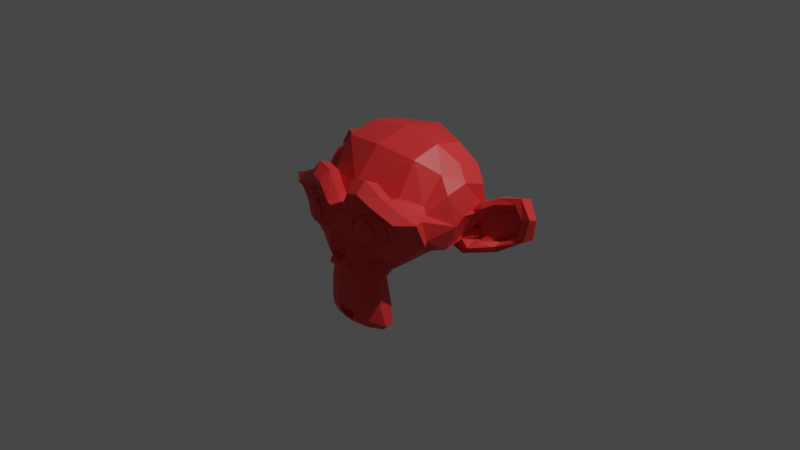 # Source: monkey.blend  (saved by Blender 3.2.14; exported with 4.5.12 LTS)
import bpy
from mathutils import Matrix  # noqa: F401  (used for matrix-valued properties, if any)

bpy.ops.wm.read_factory_settings(use_empty=True)
scene = bpy.context.scene
scene.name = 'Scene'

# ---- collections
col_collection = bpy.data.collections.new('Collection'); scene.collection.children.link(col_collection)

# ---- materials (node trees are filled in below, after node groups)
mat_material_001 = bpy.data.materials.new('Material.001')
mat_material_001.use_transparent_shadow = False

# ---- material node trees
mat_material_001.use_nodes = True; mat_material_001.node_tree.nodes.clear()
_N = mat_material_001.node_tree.nodes; _L = mat_material_001.node_tree.links
n0 = _N.new('ShaderNodeBsdfPrincipled'); n0.name = 'Principled BSDF'; n0.location = (10, 300)
n0.distribution = 'GGX'
n0.subsurface_method = 'RANDOM_WALK_SKIN'
n0.inputs[0].default_value = (0.8, 0.03482, 0.03482, 1.0)
n0.inputs[3].default_value = 1.45
n0.inputs[27].default_value = (0.0, 0.0, 0.0, 1.0)
n0.inputs[28].default_value = 1.0
n1 = _N.new('ShaderNodeOutputMaterial'); n1.name = 'Material Output'; n1.location = (300, 300)
_L.new(n0.outputs[0], n1.inputs[0])
n1.is_active_output = True

# ---- world
world_world = bpy.data.worlds.new('World'); scene.world = world_world
world_world.use_nodes = True; world_world.node_tree.nodes.clear()
_N = world_world.node_tree.nodes; _L = world_world.node_tree.links
n0 = _N.new('ShaderNodeOutputWorld'); n0.name = 'World Output'; n0.location = (300, 300)
n1 = _N.new('ShaderNodeBackground'); n1.name = 'Background'; n1.location = (10, 300)
n1.inputs[0].default_value = (0.05088, 0.05088, 0.05088, 1.0)
_L.new(n1.outputs[0], n0.inputs[0])
n0.is_active_output = True
world_world.color = (0.05088, 0.05088, 0.05088)
world_world.use_sun_shadow = False
world_world.sun_shadow_jitter_overblur = 0.0

# ---- cameras
cam_camera = bpy.data.cameras.new('Camera')
cam_camera.clip_end = 100.0
cam_camera.ortho_scale = 7.314

# ---- lights
light_light = bpy.data.lights.new('Light', 'POINT')
light_light.transmission_factor = 0.0
light_light.energy = 1000.0
light_light.shadow_soft_size = 0.1
light_light.shadow_maximum_resolution = 0.006
light_light.use_absolute_resolution = True

# ---- meshes
me_suzanne = bpy.data.meshes.new('Suzanne')
me_suzanne.from_pydata([(0.4375, -0.7656, 0.1641), (-0.4375, -0.7656, 0.1641), (0.5, -0.6875, 0.09375), (-0.5, -0.6875, 0.09375), (0.5469, -0.5781, 0.05469), (-0.5469, -0.5781, 0.05469), (0.3516, -0.6172, -0.02344), (-0.3516, -0.6172, -0.02344), (0.3516, -0.7188, 0.03125), (-0.3516, -0.7188, 0.03125), (0.3516, -0.7812, 0.1328), (-0.3516, -0.7812, 0.1328), (0.2734, -0.7969, 0.1641), (-0.2734, -0.7969, 0.1641), (0.2031, -0.7422, 0.09375), (-0.2031, -0.7422, 0.09375), (0.1562, -0.6484, 0.05469), (-0.1562, -0.6484, 0.05469), (0.07812, -0.6562, 0.2422), (-0.07812, -0.6562, 0.2422), (0.1406, -0.7422, 0.2422), (-0.1406, -0.7422, 0.2422), (0.2422, -0.7969, 0.2422), (-0.2422, -0.7969, 0.2422), (0.2734, -0.7969, 0.3281), (-0.2734, -0.7969, 0.3281), (0.2031, -0.7422, 0.3906), (-0.2031, -0.7422, 0.3906), (0.1562, -0.6484, 0.4375), (-0.1562, -0.6484, 0.4375), (0.3516, -0.6172, 0.5156), (-0.3516, -0.6172, 0.5156), (0.3516, -0.7188, 0.4531), (-0.3516, -0.7188, 0.4531), (0.3516, -0.7812, 0.3594), (-0.3516, -0.7812, 0.3594), (0.4375, -0.7656, 0.3281), (-0.4375, -0.7656, 0.3281), (0.5, -0.6875, 0.3906), (-0.5, -0.6875, 0.3906), (0.5469, -0.5781, 0.4375), (-0.5469, -0.5781, 0.4375), (0.625, -0.5625, 0.2422), (-0.625, -0.5625, 0.2422), (0.5625, -0.6719, 0.2422), (-0.5625, -0.6719, 0.2422), (0.4688, -0.7578, 0.2422), (-0.4688, -0.7578, 0.2422), (0.4766, -0.7734, 0.2422), (-0.4766, -0.7734, 0.2422), (0.4453, -0.7812, 0.3359), (-0.4453, -0.7812, 0.3359), (0.3516, -0.8047, 0.375), (-0.3516, -0.8047, 0.375), (0.2656, -0.8203, 0.3359), (-0.2656, -0.8203, 0.3359), (0.2266, -0.8203, 0.2422), (-0.2266, -0.8203, 0.2422), (0.2656, -0.8203, 0.1562), (-0.2656, -0.8203, 0.1562), (0.3516, -0.8281, 0.2422), (-0.3516, -0.8281, 0.2422), (0.3516, -0.8047, 0.1172), (-0.3516, -0.8047, 0.1172), (0.4453, -0.7812, 0.1562), (-0.4453, -0.7812, 0.1562), (0.0, -0.7422, 0.4297), (0.0, -0.8203, 0.3516), (0.0, -0.7344, -0.6797), (0.0, -0.7812, -0.3203), (0.0, -0.7969, -0.1875), (0.0, -0.7188, -0.7734), (0.0, -0.6016, 0.4062), (0.0, -0.5703, 0.5703), (0.0, 0.5469, 0.8984), (0.0, 0.8516, 0.5625), (0.0, 0.8281, 0.07031), (0.0, 0.3516, -0.3828), (0.2031, -0.5625, -0.1875), (-0.2031, -0.5625, -0.1875), (0.3125, -0.5703, -0.4375), (-0.3125, -0.5703, -0.4375), (0.3516, -0.5703, -0.6953), (-0.3516, -0.5703, -0.6953), (0.3672, -0.5312, -0.8906), (-0.3672, -0.5312, -0.8906), (0.3281, -0.5234, -0.9453), (-0.3281, -0.5234, -0.9453), (0.1797, -0.5547, -0.9688), (-0.1797, -0.5547, -0.9688), (0.0, -0.5781, -0.9844), (0.4375, -0.5312, -0.1406), (-0.4375, -0.5312, -0.1406), (0.6328, -0.5391, -0.03906), (-0.6328, -0.5391, -0.03906), (0.8281, -0.4453, 0.1484), (-0.8281, -0.4453, 0.1484), (0.8594, -0.5938, 0.4297), (-0.8594, -0.5938, 0.4297), (0.7109, -0.625, 0.4844), (-0.7109, -0.625, 0.4844), (0.4922, -0.6875, 0.6016), (-0.4922, -0.6875, 0.6016), (0.3203, -0.7344, 0.7578), (-0.3203, -0.7344, 0.7578), (0.1562, -0.7578, 0.7188), (-0.1562, -0.7578, 0.7188), (0.0625, -0.75, 0.4922), (-0.0625, -0.75, 0.4922), (0.1641, -0.7734, 0.4141), (-0.1641, -0.7734, 0.4141), (0.125, -0.7656, 0.3047), (-0.125, -0.7656, 0.3047), (0.2031, -0.7422, 0.09375), (-0.2031, -0.7422, 0.09375), (0.375, -0.7031, 0.01562), (-0.375, -0.7031, 0.01562), (0.4922, -0.6719, 0.0625), (-0.4922, -0.6719, 0.0625), (0.625, -0.6484, 0.1875), (-0.625, -0.6484, 0.1875), (0.6406, -0.6484, 0.2969), (-0.6406, -0.6484, 0.2969), (0.6016, -0.6641, 0.375), (-0.6016, -0.6641, 0.375), (0.4297, -0.7188, 0.4375), (-0.4297, -0.7188, 0.4375), (0.25, -0.7578, 0.4688), (-0.25, -0.7578, 0.4688), (0.0, -0.7344, -0.7656), (0.1094, -0.7344, -0.7188), (-0.1094, -0.7344, -0.7188), (0.1172, -0.7109, -0.8359), (-0.1172, -0.7109, -0.8359), (0.0625, -0.6953, -0.8828), (-0.0625, -0.6953, -0.8828), (0.0, -0.6875, -0.8906), (0.0, -0.75, -0.1953), (0.0, -0.7422, -0.1406), (0.1016, -0.7422, -0.1484), (-0.1016, -0.7422, -0.1484), (0.125, -0.75, -0.2266), (-0.125, -0.75, -0.2266), (0.08594, -0.7422, -0.2891), (-0.08594, -0.7422, -0.2891), (0.3984, -0.6719, -0.04688), (-0.3984, -0.6719, -0.04688), (0.6172, -0.625, 0.05469), (-0.6172, -0.625, 0.05469), (0.7266, -0.6016, 0.2031), (-0.7266, -0.6016, 0.2031), (0.7422, -0.6562, 0.375), (-0.7422, -0.6562, 0.375), (0.6875, -0.7266, 0.4141), (-0.6875, -0.7266, 0.4141), (0.4375, -0.7969, 0.5469), (-0.4375, -0.7969, 0.5469), (0.3125, -0.8359, 0.6406), (-0.3125, -0.8359, 0.6406), (0.2031, -0.8516, 0.6172), (-0.2031, -0.8516, 0.6172), (0.1016, -0.8438, 0.4297), (-0.1016, -0.8438, 0.4297), (0.125, -0.8125, -0.1016), (-0.125, -0.8125, -0.1016), (0.2109, -0.7109, -0.4453), (-0.2109, -0.7109, -0.4453), (0.25, -0.6875, -0.7031), (-0.25, -0.6875, -0.7031), (0.2656, -0.6641, -0.8203), (-0.2656, -0.6641, -0.8203), (0.2344, -0.6328, -0.9141), (-0.2344, -0.6328, -0.9141), (0.1641, -0.6328, -0.9297), (-0.1641, -0.6328, -0.9297), (0.0, -0.6406, -0.9453), (0.0, -0.7266, 0.04688), (0.0, -0.7656, 0.2109), (0.3281, -0.7422, 0.4766), (-0.3281, -0.7422, 0.4766), (0.1641, -0.75, 0.1406), (-0.1641, -0.75, 0.1406), (0.1328, -0.7578, 0.2109), (-0.1328, -0.7578, 0.2109), (0.1172, -0.7344, -0.6875), (-0.1172, -0.7344, -0.6875), (0.07812, -0.75, -0.4453), (-0.07812, -0.75, -0.4453), (0.0, -0.75, -0.4453), (0.0, -0.7422, -0.3281), (0.09375, -0.7812, -0.2734), (-0.09375, -0.7812, -0.2734), (0.1328, -0.7969, -0.2266), (-0.1328, -0.7969, -0.2266), (0.1094, -0.7812, -0.1328), (-0.1094, -0.7812, -0.1328), (0.03906, -0.7812, -0.125), (-0.03906, -0.7812, -0.125), (0.0, -0.8281, -0.2031), (0.04688, -0.8125, -0.1484), (-0.04688, -0.8125, -0.1484), (0.09375, -0.8125, -0.1562), (-0.09375, -0.8125, -0.1562), (0.1094, -0.8281, -0.2266), (-0.1094, -0.8281, -0.2266), (0.07812, -0.8047, -0.25), (-0.07812, -0.8047, -0.25), (0.0, -0.8047, -0.2891), (0.2578, -0.5547, -0.3125), (-0.2578, -0.5547, -0.3125), (0.1641, -0.7109, -0.2422), (-0.1641, -0.7109, -0.2422), (0.1797, -0.7109, -0.3125), (-0.1797, -0.7109, -0.3125), (0.2344, -0.5547, -0.25), (-0.2344, -0.5547, -0.25), (0.0, -0.6875, -0.875), (0.04688, -0.6875, -0.8672), (-0.04688, -0.6875, -0.8672), (0.09375, -0.7109, -0.8203), (-0.09375, -0.7109, -0.8203), (0.09375, -0.7266, -0.7422), (-0.09375, -0.7266, -0.7422), (0.0, -0.6562, -0.7812), (0.09375, -0.6641, -0.75), (-0.09375, -0.6641, -0.75), (0.09375, -0.6406, -0.8125), (-0.09375, -0.6406, -0.8125), (0.04688, -0.6328, -0.8516), (-0.04688, -0.6328, -0.8516), (0.0, -0.6328, -0.8594), (0.1719, -0.7812, 0.2188), (-0.1719, -0.7812, 0.2188), (0.1875, -0.7734, 0.1562), (-0.1875, -0.7734, 0.1562), (0.3359, -0.7578, 0.4297), (-0.3359, -0.7578, 0.4297), (0.2734, -0.7734, 0.4219), (-0.2734, -0.7734, 0.4219), (0.4219, -0.7734, 0.3984), (-0.4219, -0.7734, 0.3984), (0.5625, -0.6953, 0.3516), (-0.5625, -0.6953, 0.3516), (0.5859, -0.6875, 0.2891), (-0.5859, -0.6875, 0.2891), (0.5781, -0.6797, 0.1953), (-0.5781, -0.6797, 0.1953), (0.4766, -0.7188, 0.1016), (-0.4766, -0.7188, 0.1016), (0.375, -0.7422, 0.0625), (-0.375, -0.7422, 0.0625), (0.2266, -0.7812, 0.1094), (-0.2266, -0.7812, 0.1094), (0.1797, -0.7812, 0.2969), (-0.1797, -0.7812, 0.2969), (0.2109, -0.7812, 0.375), (-0.2109, -0.7812, 0.375), (0.2344, -0.7578, 0.3594), (-0.2344, -0.7578, 0.3594), (0.1953, -0.7578, 0.2969), (-0.1953, -0.7578, 0.2969), (0.2422, -0.7578, 0.125), (-0.2422, -0.7578, 0.125), (0.375, -0.7266, 0.08594), (-0.375, -0.7266, 0.08594), (0.4609, -0.7031, 0.1172), (-0.4609, -0.7031, 0.1172), (0.5469, -0.6719, 0.2109), (-0.5469, -0.6719, 0.2109), (0.5547, -0.6719, 0.2812), (-0.5547, -0.6719, 0.2812), (0.5312, -0.6797, 0.3359), (-0.5312, -0.6797, 0.3359), (0.4141, -0.75, 0.3906), (-0.4141, -0.75, 0.3906), (0.2812, -0.7656, 0.3984), (-0.2812, -0.7656, 0.3984), (0.3359, -0.75, 0.4062), (-0.3359, -0.75, 0.4062), (0.2031, -0.75, 0.1719), (-0.2031, -0.75, 0.1719), (0.1953, -0.75, 0.2266), (-0.1953, -0.75, 0.2266), (0.1094, -0.6094, 0.4609), (-0.1094, -0.6094, 0.4609), (0.1953, -0.6172, 0.6641), (-0.1953, -0.6172, 0.6641), (0.3359, -0.5938, 0.6875), (-0.3359, -0.5938, 0.6875), (0.4844, -0.5547, 0.5547), (-0.4844, -0.5547, 0.5547), (0.6797, -0.4922, 0.4531), (-0.6797, -0.4922, 0.4531), (0.7969, -0.4609, 0.4062), (-0.7969, -0.4609, 0.4062), (0.7734, -0.375, 0.1641), (-0.7734, -0.375, 0.1641), (0.6016, -0.4141, 0.0), (-0.6016, -0.4141, 0.0), (0.4375, -0.4688, -0.09375), (-0.4375, -0.4688, -0.09375), (0.0, -0.2891, 0.8984), (0.0, 0.07812, 0.9844), (0.0, 0.6719, -0.1953), (0.0, -0.1875, -0.4609), (0.0, -0.4609, -0.9766), (0.0, -0.3438, -0.8047), (0.0, -0.3203, -0.5703), (0.0, -0.2812, -0.4844), (0.8516, -0.05469, 0.2344), (-0.8516, -0.05469, 0.2344), (0.8594, 0.04688, 0.3203), (-0.8594, 0.04688, 0.3203), (0.7734, 0.4375, 0.2656), (-0.7734, 0.4375, 0.2656), (0.4609, 0.7031, 0.4375), (-0.4609, 0.7031, 0.4375), (0.7344, -0.07031, -0.04688), (-0.7344, -0.07031, -0.04688), (0.5938, 0.1641, -0.125), (-0.5938, 0.1641, -0.125), (0.6406, 0.4297, -0.007812), (-0.6406, 0.4297, -0.007812), (0.3359, 0.6641, 0.05469), (-0.3359, 0.6641, 0.05469), (0.2344, -0.4062, -0.3516), (-0.2344, -0.4062, -0.3516), (0.1797, -0.2578, -0.4141), (-0.1797, -0.2578, -0.4141), (0.2891, -0.3828, -0.7109), (-0.2891, -0.3828, -0.7109), (0.25, -0.3906, -0.5), (-0.25, -0.3906, -0.5), (0.3281, -0.3984, -0.9141), (-0.3281, -0.3984, -0.9141), (0.1406, -0.3672, -0.7578), (-0.1406, -0.3672, -0.7578), (0.125, -0.3594, -0.5391), (-0.125, -0.3594, -0.5391), (0.1641, -0.4375, -0.9453), (-0.1641, -0.4375, -0.9453), (0.2188, -0.4297, -0.2812), (-0.2188, -0.4297, -0.2812), (0.2109, -0.4688, -0.2266), (-0.2109, -0.4688, -0.2266), (0.2031, -0.5, -0.1719), (-0.2031, -0.5, -0.1719), (0.2109, -0.1641, -0.3906), (-0.2109, -0.1641, -0.3906), (0.2969, 0.2656, -0.3125), (-0.2969, 0.2656, -0.3125), (0.3438, 0.5391, -0.1484), (-0.3438, 0.5391, -0.1484), (0.4531, 0.3828, 0.8672), (-0.4531, 0.3828, 0.8672), (0.4531, 0.07031, 0.9297), (-0.4531, 0.07031, 0.9297), (0.4531, -0.2344, 0.8516), (-0.4531, -0.2344, 0.8516), (0.4609, -0.4297, 0.5234), (-0.4609, -0.4297, 0.5234), (0.7266, -0.3359, 0.4062), (-0.7266, -0.3359, 0.4062), (0.6328, -0.2812, 0.4531), (-0.6328, -0.2812, 0.4531), (0.6406, -0.05469, 0.7031), (-0.6406, -0.05469, 0.7031), (0.7969, -0.125, 0.5625), (-0.7969, -0.125, 0.5625), (0.7969, 0.1172, 0.6172), (-0.7969, 0.1172, 0.6172), (0.6406, 0.1953, 0.75), (-0.6406, 0.1953, 0.75), (0.6406, 0.4453, 0.6797), (-0.6406, 0.4453, 0.6797), (0.7969, 0.3594, 0.5391), (-0.7969, 0.3594, 0.5391), (0.6172, 0.5859, 0.3281), (-0.6172, 0.5859, 0.3281), (0.4844, 0.5469, 0.02344), (-0.4844, 0.5469, 0.02344), (0.8203, 0.2031, 0.3281), (-0.8203, 0.2031, 0.3281), (0.4062, -0.1484, -0.1719), (-0.4062, -0.1484, -0.1719), (0.4297, 0.2109, -0.1953), (-0.4297, 0.2109, -0.1953), (0.8906, 0.2344, 0.4062), (-0.8906, 0.2344, 0.4062), (0.7734, 0.125, -0.1406), (-0.7734, 0.125, -0.1406), (1.039, 0.3281, -0.1016), (-1.039, 0.3281, -0.1016), (1.281, 0.4297, 0.05469), (-1.281, 0.4297, 0.05469), (1.352, 0.4219, 0.3203), (-1.352, 0.4219, 0.3203), (1.234, 0.4219, 0.5078), (-1.234, 0.4219, 0.5078), (1.023, 0.3125, 0.4766), (-1.023, 0.3125, 0.4766), (1.016, 0.2891, 0.4141), (-1.016, 0.2891, 0.4141), (1.188, 0.3906, 0.4375), (-1.188, 0.3906, 0.4375), (1.266, 0.4062, 0.2891), (-1.266, 0.4062, 0.2891), (1.211, 0.4062, 0.07812), (-1.211, 0.4062, 0.07812), (1.031, 0.3047, -0.03906), (-1.031, 0.3047, -0.03906), (0.8281, 0.1328, -0.07031), (-0.8281, 0.1328, -0.07031), (0.9219, 0.2188, 0.3594), (-0.9219, 0.2188, 0.3594), (0.9453, 0.2891, 0.3047), (-0.9453, 0.2891, 0.3047), (0.8828, 0.2109, -0.02344), (-0.8828, 0.2109, -0.02344), (1.039, 0.3672, 0.0), (-1.039, 0.3672, 0.0), (1.188, 0.4453, 0.09375), (-1.188, 0.4453, 0.09375), (1.234, 0.4453, 0.25), (-1.234, 0.4453, 0.25), (1.172, 0.4375, 0.3594), (-1.172, 0.4375, 0.3594), (1.023, 0.3594, 0.3438), (-1.023, 0.3594, 0.3438), (0.8438, 0.2109, 0.2891), (-0.8438, 0.2109, 0.2891), (0.8359, 0.2734, 0.1719), (-0.8359, 0.2734, 0.1719), (0.7578, 0.2734, 0.09375), (-0.7578, 0.2734, 0.09375), (0.8203, 0.2734, 0.08594), (-0.8203, 0.2734, 0.08594), (0.8438, 0.2734, 0.01562), (-0.8438, 0.2734, 0.01562), (0.8125, 0.2734, -0.01562), (-0.8125, 0.2734, -0.01562), (0.7266, 0.07031, 0.0), (-0.7266, 0.07031, 0.0), (0.7188, 0.1719, -0.02344), (-0.7188, 0.1719, -0.02344), (0.7188, 0.1875, 0.03906), (-0.7188, 0.1875, 0.03906), (0.7969, 0.2109, 0.2031), (-0.7969, 0.2109, 0.2031), (0.8906, 0.2656, 0.2422), (-0.8906, 0.2656, 0.2422), (0.8906, 0.3203, 0.2344), (-0.8906, 0.3203, 0.2344), (0.8125, 0.3203, -0.01562), (-0.8125, 0.3203, -0.01562), (0.8516, 0.3203, 0.01562), (-0.8516, 0.3203, 0.01562), (0.8281, 0.3203, 0.07812), (-0.8281, 0.3203, 0.07812), (0.7656, 0.3203, 0.09375), (-0.7656, 0.3203, 0.09375), (0.8438, 0.3203, 0.1719), (-0.8438, 0.3203, 0.1719), (1.039, 0.4141, 0.3281), (-1.039, 0.4141, 0.3281), (1.188, 0.4844, 0.3438), (-1.188, 0.4844, 0.3438), (1.258, 0.4922, 0.2422), (-1.258, 0.4922, 0.2422), (1.211, 0.4844, 0.08594), (-1.211, 0.4844, 0.08594), (1.047, 0.4219, 0.0), (-1.047, 0.4219, 0.0), (0.8828, 0.2656, -0.01562), (-0.8828, 0.2656, -0.01562), (0.9531, 0.3438, 0.2891), (-0.9531, 0.3438, 0.2891), (0.8906, 0.3281, 0.1094), (-0.8906, 0.3281, 0.1094), (0.9375, 0.3359, 0.0625), (-0.9375, 0.3359, 0.0625), (1.0, 0.3672, 0.125), (-1.0, 0.3672, 0.125), (0.9609, 0.3516, 0.1719), (-0.9609, 0.3516, 0.1719), (1.016, 0.375, 0.2344), (-1.016, 0.375, 0.2344), (1.055, 0.3828, 0.1875), (-1.055, 0.3828, 0.1875), (1.109, 0.3906, 0.2109), (-1.109, 0.3906, 0.2109), (1.086, 0.3906, 0.2734), (-1.086, 0.3906, 0.2734), (1.023, 0.4844, 0.4375), (-1.023, 0.4844, 0.4375), (1.25, 0.5469, 0.4688), (-1.25, 0.5469, 0.4688), (1.367, 0.5, 0.2969), (-1.367, 0.5, 0.2969), (1.312, 0.5312, 0.05469), (-1.312, 0.5312, 0.05469), (1.039, 0.4922, -0.08594), (-1.039, 0.4922, -0.08594), (0.7891, 0.3281, -0.125), (-0.7891, 0.3281, -0.125), (0.8594, 0.3828, 0.3828), (-0.8594, 0.3828, 0.3828)], [], [(46, 0, 2, 44), (3, 1, 47, 45), (44, 2, 4, 42), (5, 3, 45, 43), (2, 8, 6, 4), (7, 9, 3, 5), (0, 10, 8, 2), (9, 11, 1, 3), (10, 12, 14, 8), (15, 13, 11, 9), (8, 14, 16, 6), (17, 15, 9, 7), (14, 20, 18, 16), (19, 21, 15, 17), (12, 22, 20, 14), (21, 23, 13, 15), (22, 24, 26, 20), (27, 25, 23, 21), (20, 26, 28, 18), (29, 27, 21, 19), (26, 32, 30, 28), (31, 33, 27, 29), (24, 34, 32, 26), (33, 35, 25, 27), (34, 36, 38, 32), (39, 37, 35, 33), (32, 38, 40, 30), (41, 39, 33, 31), (38, 44, 42, 40), (43, 45, 39, 41), (36, 46, 44, 38), (45, 47, 37, 39), (46, 36, 50, 48), (51, 37, 47, 49), (36, 34, 52, 50), (53, 35, 37, 51), (34, 24, 54, 52), (55, 25, 35, 53), (24, 22, 56, 54), (57, 23, 25, 55), (22, 12, 58, 56), (59, 13, 23, 57), (12, 10, 62, 58), (63, 11, 13, 59), (10, 0, 64, 62), (65, 1, 11, 63), (0, 46, 48, 64), (49, 47, 1, 65), (60, 64, 48), (49, 65, 61), (62, 64, 60), (61, 65, 63), (60, 58, 62), (63, 59, 61), (60, 56, 58), (59, 57, 61), (60, 54, 56), (57, 55, 61), (60, 52, 54), (55, 53, 61), (60, 50, 52), (53, 51, 61), (60, 48, 50), (51, 49, 61), (88, 173, 175, 90), (175, 174, 89, 90), (86, 171, 173, 88), (174, 172, 87, 89), (84, 169, 171, 86), (172, 170, 85, 87), (82, 167, 169, 84), (170, 168, 83, 85), (80, 165, 167, 82), (168, 166, 81, 83), (78, 91, 145, 163), (146, 92, 79, 164), (91, 93, 147, 145), (148, 94, 92, 146), (93, 95, 149, 147), (150, 96, 94, 148), (95, 97, 151, 149), (152, 98, 96, 150), (97, 99, 153, 151), (154, 100, 98, 152), (99, 101, 155, 153), (156, 102, 100, 154), (101, 103, 157, 155), (158, 104, 102, 156), (103, 105, 159, 157), (160, 106, 104, 158), (105, 107, 161, 159), (162, 108, 106, 160), (107, 66, 67, 161), (67, 66, 108, 162), (109, 127, 159, 161), (160, 128, 110, 162), (127, 178, 157, 159), (158, 179, 128, 160), (125, 155, 157, 178), (158, 156, 126, 179), (123, 153, 155, 125), (156, 154, 124, 126), (121, 151, 153, 123), (154, 152, 122, 124), (119, 149, 151, 121), (152, 150, 120, 122), (117, 147, 149, 119), (150, 148, 118, 120), (115, 145, 147, 117), (148, 146, 116, 118), (113, 163, 145, 115), (146, 164, 114, 116), (113, 180, 176, 163), (176, 181, 114, 164), (109, 161, 67, 111), (67, 162, 110, 112), (111, 67, 177, 182), (177, 67, 112, 183), (176, 180, 182, 177), (183, 181, 176, 177), (134, 136, 175, 173), (175, 136, 135, 174), (132, 134, 173, 171), (174, 135, 133, 172), (130, 132, 171, 169), (172, 133, 131, 170), (165, 186, 184, 167), (185, 187, 166, 168), (130, 169, 167, 184), (168, 170, 131, 185), (143, 189, 188, 186), (188, 189, 144, 187), (184, 186, 188, 68), (188, 187, 185, 68), (129, 130, 184, 68), (185, 131, 129, 68), (141, 192, 190, 143), (191, 193, 142, 144), (139, 194, 192, 141), (193, 195, 140, 142), (138, 196, 194, 139), (195, 197, 138, 140), (137, 70, 196, 138), (197, 70, 137, 138), (189, 143, 190, 69), (191, 144, 189, 69), (69, 190, 205, 207), (206, 191, 69, 207), (70, 198, 199, 196), (200, 198, 70, 197), (196, 199, 201, 194), (202, 200, 197, 195), (194, 201, 203, 192), (204, 202, 195, 193), (192, 203, 205, 190), (206, 204, 193, 191), (198, 203, 201, 199), (202, 204, 198, 200), (198, 207, 205, 203), (206, 207, 198, 204), (138, 139, 163, 176), (164, 140, 138, 176), (139, 141, 210, 163), (211, 142, 140, 164), (141, 143, 212, 210), (213, 144, 142, 211), (143, 186, 165, 212), (166, 187, 144, 213), (80, 208, 212, 165), (213, 209, 81, 166), (208, 214, 210, 212), (211, 215, 209, 213), (78, 163, 210, 214), (211, 164, 79, 215), (130, 129, 71, 221), (71, 129, 131, 222), (132, 130, 221, 219), (222, 131, 133, 220), (134, 132, 219, 217), (220, 133, 135, 218), (136, 134, 217, 216), (218, 135, 136, 216), (216, 217, 228, 230), (229, 218, 216, 230), (217, 219, 226, 228), (227, 220, 218, 229), (219, 221, 224, 226), (225, 222, 220, 227), (221, 71, 223, 224), (223, 71, 222, 225), (223, 230, 228, 224), (229, 230, 223, 225), (224, 228, 226), (227, 229, 225), (182, 180, 233, 231), (234, 181, 183, 232), (111, 182, 231, 253), (232, 183, 112, 254), (109, 111, 253, 255), (254, 112, 110, 256), (180, 113, 251, 233), (252, 114, 181, 234), (113, 115, 249, 251), (250, 116, 114, 252), (115, 117, 247, 249), (248, 118, 116, 250), (117, 119, 245, 247), (246, 120, 118, 248), (119, 121, 243, 245), (244, 122, 120, 246), (121, 123, 241, 243), (242, 124, 122, 244), (123, 125, 239, 241), (240, 126, 124, 242), (125, 178, 235, 239), (236, 179, 126, 240), (178, 127, 237, 235), (238, 128, 179, 236), (127, 109, 255, 237), (256, 110, 128, 238), (237, 255, 257, 275), (258, 256, 238, 276), (235, 237, 275, 277), (276, 238, 236, 278), (239, 235, 277, 273), (278, 236, 240, 274), (241, 239, 273, 271), (274, 240, 242, 272), (243, 241, 271, 269), (272, 242, 244, 270), (245, 243, 269, 267), (270, 244, 246, 268), (247, 245, 267, 265), (268, 246, 248, 266), (249, 247, 265, 263), (266, 248, 250, 264), (251, 249, 263, 261), (264, 250, 252, 262), (233, 251, 261, 279), (262, 252, 234, 280), (255, 253, 259, 257), (260, 254, 256, 258), (253, 231, 281, 259), (282, 232, 254, 260), (231, 233, 279, 281), (280, 234, 232, 282), (66, 107, 283, 72), (284, 108, 66, 72), (107, 105, 285, 283), (286, 106, 108, 284), (105, 103, 287, 285), (288, 104, 106, 286), (103, 101, 289, 287), (290, 102, 104, 288), (101, 99, 291, 289), (292, 100, 102, 290), (99, 97, 293, 291), (294, 98, 100, 292), (97, 95, 295, 293), (296, 96, 98, 294), (95, 93, 297, 295), (298, 94, 96, 296), (93, 91, 299, 297), (300, 92, 94, 298), (307, 308, 327, 337), (328, 308, 307, 338), (306, 307, 337, 335), (338, 307, 306, 336), (305, 306, 335, 339), (336, 306, 305, 340), (88, 90, 305, 339), (305, 90, 89, 340), (86, 88, 339, 333), (340, 89, 87, 334), (84, 86, 333, 329), (334, 87, 85, 330), (82, 84, 329, 331), (330, 85, 83, 332), (329, 335, 337, 331), (338, 336, 330, 332), (329, 333, 339, 335), (340, 334, 330, 336), (325, 331, 337, 327), (338, 332, 326, 328), (80, 82, 331, 325), (332, 83, 81, 326), (208, 341, 343, 214), (344, 342, 209, 215), (80, 325, 341, 208), (342, 326, 81, 209), (78, 214, 343, 345), (344, 215, 79, 346), (78, 345, 299, 91), (300, 346, 79, 92), (76, 323, 351, 303), (352, 324, 76, 303), (303, 351, 349, 77), (350, 352, 303, 77), (77, 349, 347, 304), (348, 350, 77, 304), (304, 347, 327, 308), (328, 348, 304, 308), (325, 327, 347, 341), (348, 328, 326, 342), (295, 297, 317, 309), (318, 298, 296, 310), (75, 315, 323, 76), (324, 316, 75, 76), (301, 357, 355, 302), (356, 358, 301, 302), (302, 355, 353, 74), (354, 356, 302, 74), (74, 353, 315, 75), (316, 354, 74, 75), (291, 293, 361, 363), (362, 294, 292, 364), (363, 361, 367, 365), (368, 362, 364, 366), (365, 367, 369, 371), (370, 368, 366, 372), (371, 369, 375, 373), (376, 370, 372, 374), (313, 377, 373, 375), (374, 378, 314, 376), (315, 353, 373, 377), (374, 354, 316, 378), (353, 355, 371, 373), (372, 356, 354, 374), (355, 357, 365, 371), (366, 358, 356, 372), (357, 359, 363, 365), (364, 360, 358, 366), (289, 291, 363, 359), (364, 292, 290, 360), (73, 359, 357, 301), (358, 360, 73, 301), (283, 285, 287, 289), (288, 286, 284, 290), (283, 289, 359, 73), (360, 290, 284, 73), (72, 283, 73), (73, 284, 72), (293, 295, 309, 361), (310, 296, 294, 362), (309, 311, 367, 361), (368, 312, 310, 362), (311, 381, 369, 367), (370, 382, 312, 368), (313, 375, 369, 381), (370, 376, 314, 382), (347, 349, 385, 383), (386, 350, 348, 384), (317, 383, 385, 319), (386, 384, 318, 320), (297, 299, 383, 317), (384, 300, 298, 318), (299, 343, 341, 383), (342, 344, 300, 384), (341, 347, 383), (384, 348, 342), (299, 345, 343), (344, 346, 300), (313, 321, 379, 377), (380, 322, 314, 378), (315, 377, 379, 323), (380, 378, 316, 324), (319, 385, 379, 321), (380, 386, 320, 322), (349, 351, 379, 385), (380, 352, 350, 386), (323, 379, 351), (352, 380, 324), (399, 387, 413, 401), (414, 388, 400, 402), (399, 401, 403, 397), (404, 402, 400, 398), (397, 403, 405, 395), (406, 404, 398, 396), (395, 405, 407, 393), (408, 406, 396, 394), (393, 407, 409, 391), (410, 408, 394, 392), (391, 409, 411, 389), (412, 410, 392, 390), (409, 419, 417, 411), (418, 420, 410, 412), (407, 421, 419, 409), (420, 422, 408, 410), (405, 423, 421, 407), (422, 424, 406, 408), (403, 425, 423, 405), (424, 426, 404, 406), (401, 427, 425, 403), (426, 428, 402, 404), (401, 413, 415, 427), (416, 414, 402, 428), (317, 319, 443, 441), (444, 320, 318, 442), (319, 389, 411, 443), (412, 390, 320, 444), (309, 317, 441, 311), (442, 318, 310, 312), (381, 429, 413, 387), (414, 430, 382, 388), (411, 417, 439, 443), (440, 418, 412, 444), (437, 445, 443, 439), (444, 446, 438, 440), (433, 445, 437, 435), (438, 446, 434, 436), (431, 447, 445, 433), (446, 448, 432, 434), (429, 447, 431, 449), (432, 448, 430, 450), (413, 429, 449, 415), (450, 430, 414, 416), (311, 447, 429, 381), (430, 448, 312, 382), (311, 441, 445, 447), (446, 442, 312, 448), (441, 443, 445), (446, 444, 442), (415, 449, 451, 475), (452, 450, 416, 476), (449, 431, 461, 451), (462, 432, 450, 452), (431, 433, 459, 461), (460, 434, 432, 462), (433, 435, 457, 459), (458, 436, 434, 460), (435, 437, 455, 457), (456, 438, 436, 458), (437, 439, 453, 455), (454, 440, 438, 456), (439, 417, 473, 453), (474, 418, 440, 454), (427, 415, 475, 463), (476, 416, 428, 464), (425, 427, 463, 465), (464, 428, 426, 466), (423, 425, 465, 467), (466, 426, 424, 468), (421, 423, 467, 469), (468, 424, 422, 470), (419, 421, 469, 471), (470, 422, 420, 472), (417, 419, 471, 473), (472, 420, 418, 474), (457, 455, 479, 477), (480, 456, 458, 478), (477, 479, 481, 483), (482, 480, 478, 484), (483, 481, 487, 485), (488, 482, 484, 486), (485, 487, 489, 491), (490, 488, 486, 492), (463, 475, 485, 491), (486, 476, 464, 492), (451, 483, 485, 475), (486, 484, 452, 476), (451, 461, 477, 483), (478, 462, 452, 484), (457, 477, 461, 459), (462, 478, 458, 460), (453, 473, 479, 455), (480, 474, 454, 456), (471, 481, 479, 473), (480, 482, 472, 474), (469, 487, 481, 471), (482, 488, 470, 472), (467, 489, 487, 469), (488, 490, 468, 470), (465, 491, 489, 467), (490, 492, 466, 468), (463, 491, 465), (466, 492, 464), (391, 389, 503, 501), (504, 390, 392, 502), (393, 391, 501, 499), (502, 392, 394, 500), (395, 393, 499, 497), (500, 394, 396, 498), (397, 395, 497, 495), (498, 396, 398, 496), (399, 397, 495, 493), (496, 398, 400, 494), (387, 399, 493, 505), (494, 400, 388, 506), (493, 501, 503, 505), (504, 502, 494, 506), (493, 495, 499, 501), (500, 496, 494, 502), (495, 497, 499), (500, 498, 496), (313, 381, 387, 505), (388, 382, 314, 506), (313, 505, 503, 321), (504, 506, 314, 322), (319, 321, 503, 389), (504, 322, 320, 390)])
_uv = me_suzanne.uv_layers.new(name='UVMap')
_uv.uv.foreach_set('vector', [0.891, 0.5901, 0.8706, 0.5896, 0.8601, 0.5601, 0.9046, 0.5594, 0.8562, 0.8505, 0.8681, 0.8215, 0.8884, 0.822, 0.9006, 0.8532, 0.9046, 0.5594, 0.8601, 0.5601, 0.853, 0.5216, 0.9202, 0.5245, 0.8475, 0.8887, 0.8562, 0.8505, 0.9006, 0.8532, 0.9147, 0.8887, 0.8601, 0.5601, 0.8289, 0.5908, 0.7985, 0.5695, 0.853, 0.5216, 0.7951, 0.8384, 0.8264, 0.8185, 0.8562, 0.8505, 0.8475, 0.8887, 0.8706, 0.5896, 0.8544, 0.6048, 0.8289, 0.5908, 0.8601, 0.5601, 0.8264, 0.8185, 0.8525, 0.8057, 0.8681, 0.8215, 0.8562, 0.8505, 0.8544, 0.6048, 0.8541, 0.6255, 0.8282, 0.6334, 0.8289, 0.5908, 0.8276, 0.776, 0.8532, 0.785, 0.8525, 0.8057, 0.8264, 0.8185, 0.8289, 0.5908, 0.8282, 0.6334, 0.791, 0.6454, 0.7985, 0.5695, 0.791, 0.7622, 0.8276, 0.776, 0.8264, 0.8185, 0.7951, 0.8384, 0.8282, 0.6334, 0.8552, 0.6685, 0.8424, 0.7025, 0.791, 0.6454, 0.8448, 0.7075, 0.8561, 0.742, 0.8276, 0.776, 0.791, 0.7622, 0.8541, 0.6255, 0.8675, 0.6423, 0.8552, 0.6685, 0.8282, 0.6334, 0.8561, 0.742, 0.8673, 0.7688, 0.8532, 0.785, 0.8276, 0.776, 0.8675, 0.6423, 0.8905, 0.6419, 0.9004, 0.667, 0.8552, 0.6685, 0.9012, 0.7456, 0.8902, 0.7702, 0.8673, 0.7688, 0.8561, 0.742, 0.8552, 0.6685, 0.9004, 0.667, 0.9189, 0.6997, 0.8424, 0.7025, 0.9212, 0.7137, 0.9012, 0.7456, 0.8561, 0.742, 0.8448, 0.7075, 0.9004, 0.667, 0.9319, 0.6368, 0.9684, 0.6453, 0.9189, 0.6997, 0.9682, 0.7702, 0.9314, 0.7771, 0.9012, 0.7456, 0.9212, 0.7137, 0.8905, 0.6419, 0.9059, 0.6279, 0.9319, 0.6368, 0.9004, 0.667, 0.9314, 0.7771, 0.905, 0.7849, 0.8902, 0.7702, 0.9012, 0.7456, 0.9059, 0.6279, 0.9062, 0.6057, 0.9337, 0.593, 0.9319, 0.6368, 0.9312, 0.8209, 0.9044, 0.807, 0.905, 0.7849, 0.9314, 0.7771, 0.9319, 0.6368, 0.9337, 0.593, 0.9684, 0.5738, 0.9684, 0.6453, 0.965, 0.8417, 0.9312, 0.8209, 0.9314, 0.7771, 0.9682, 0.7702, 0.9337, 0.593, 0.9046, 0.5594, 0.9202, 0.5245, 0.9684, 0.5738, 0.9147, 0.8887, 0.9006, 0.8532, 0.9312, 0.8209, 0.965, 0.8417, 0.9062, 0.6057, 0.891, 0.5901, 0.9046, 0.5594, 0.9337, 0.593, 0.9006, 0.8532, 0.8884, 0.822, 0.9044, 0.807, 0.9312, 0.8209, 0.891, 0.5901, 0.9062, 0.6057, 0.9024, 0.6079, 0.8896, 0.5933, 0.9006, 0.8047, 0.9044, 0.807, 0.8884, 0.822, 0.8872, 0.8187, 0.9062, 0.6057, 0.9059, 0.6279, 0.8998, 0.6263, 0.9024, 0.6079, 0.8988, 0.7862, 0.905, 0.7849, 0.9044, 0.807, 0.9006, 0.8047, 0.9059, 0.6279, 0.8905, 0.6419, 0.8878, 0.6365, 0.8998, 0.6263, 0.8874, 0.7754, 0.8902, 0.7702, 0.905, 0.7849, 0.8988, 0.7862, 0.8905, 0.6419, 0.8675, 0.6423, 0.8709, 0.6352, 0.8878, 0.6365, 0.8704, 0.776, 0.8673, 0.7688, 0.8902, 0.7702, 0.8874, 0.7754, 0.8675, 0.6423, 0.8541, 0.6255, 0.8599, 0.6239, 0.8709, 0.6352, 0.8589, 0.7868, 0.8532, 0.785, 0.8673, 0.7688, 0.8704, 0.776, 0.8541, 0.6255, 0.8544, 0.6048, 0.8597, 0.6082, 0.8599, 0.6239, 0.8579, 0.8025, 0.8525, 0.8057, 0.8532, 0.785, 0.8589, 0.7868, 0.8544, 0.6048, 0.8706, 0.5896, 0.8717, 0.594, 0.8597, 0.6082, 0.8693, 0.8172, 0.8681, 0.8215, 0.8525, 0.8057, 0.8579, 0.8025, 0.8706, 0.5896, 0.891, 0.5901, 0.8896, 0.5933, 0.8717, 0.594, 0.8872, 0.8187, 0.8884, 0.822, 0.8681, 0.8215, 0.8693, 0.8172, 0.8794, 0.6165, 0.8717, 0.594, 0.8896, 0.5933, 0.8872, 0.8187, 0.8693, 0.8172, 0.878, 0.7951, 0.8597, 0.6082, 0.8717, 0.594, 0.8794, 0.6165, 0.878, 0.7951, 0.8693, 0.8172, 0.8579, 0.8025, 0.8794, 0.6165, 0.8599, 0.6239, 0.8597, 0.6082, 0.8579, 0.8025, 0.8589, 0.7868, 0.878, 0.7951, 0.8794, 0.6165, 0.8709, 0.6352, 0.8599, 0.6239, 0.8589, 0.7868, 0.8704, 0.776, 0.878, 0.7951, 0.8794, 0.6165, 0.8878, 0.6365, 0.8709, 0.6352, 0.8704, 0.776, 0.8874, 0.7754, 0.878, 0.7951, 0.8794, 0.6165, 0.8998, 0.6263, 0.8878, 0.6365, 0.8874, 0.7754, 0.8988, 0.7862, 0.878, 0.7951, 0.8794, 0.6165, 0.9024, 0.6079, 0.8998, 0.6263, 0.8988, 0.7862, 0.9006, 0.8047, 0.878, 0.7951, 0.8794, 0.6165, 0.8896, 0.5933, 0.9024, 0.6079, 0.9006, 0.8047, 0.8872, 0.8187, 0.878, 0.7951, 0.5403, 0.05381, 0.5364, 0.06207, 0.5189, 0.05968, 0.5189, 0.05029, 0.5189, 0.05968, 0.5015, 0.06204, 0.4976, 0.05377, 0.5189, 0.05029, 0.5519, 0.05834, 0.5428, 0.06409, 0.5364, 0.06207, 0.5403, 0.05381, 0.5015, 0.06204, 0.4951, 0.06405, 0.486, 0.05827, 0.4976, 0.05377, 0.5551, 0.0619, 0.5463, 0.07267, 0.5428, 0.06409, 0.5519, 0.05834, 0.4951, 0.06405, 0.4916, 0.07262, 0.4828, 0.06183, 0.486, 0.05827, 0.5638, 0.07659, 0.5483, 0.08489, 0.5463, 0.07267, 0.5551, 0.0619, 0.4916, 0.07262, 0.4895, 0.08486, 0.474, 0.07651, 0.4828, 0.06183, 0.5831, 0.1085, 0.5556, 0.1217, 0.5483, 0.08489, 0.5638, 0.07659, 0.4895, 0.08486, 0.4822, 0.1218, 0.4545, 0.1085, 0.474, 0.07651, 0.6055, 0.1651, 0.6474, 0.2005, 0.6215, 0.2278, 0.5531, 0.2096, 0.4165, 0.2295, 0.3897, 0.2019, 0.432, 0.1656, 0.4853, 0.2101, 0.6474, 0.2005, 0.6764, 0.2332, 0.6648, 0.2532, 0.6215, 0.2278, 0.3727, 0.2564, 0.3603, 0.2359, 0.3897, 0.2019, 0.4165, 0.2295, 0.6764, 0.2332, 0.7153, 0.2654, 0.6839, 0.28, 0.6648, 0.2532, 0.3537, 0.2846, 0.3205, 0.2703, 0.3603, 0.2359, 0.3727, 0.2564, 0.7153, 0.2654, 0.7073, 0.3101, 0.6875, 0.3115, 0.6839, 0.28, 0.3512, 0.3174, 0.3307, 0.3169, 0.3205, 0.2703, 0.3537, 0.2846, 0.7073, 0.3101, 0.6974, 0.3327, 0.6768, 0.3239, 0.6875, 0.3115, 0.3627, 0.3297, 0.342, 0.3397, 0.3307, 0.3169, 0.3512, 0.3174, 0.6974, 0.3327, 0.6628, 0.3725, 0.6391, 0.3573, 0.6768, 0.3239, 0.4028, 0.3621, 0.3793, 0.3787, 0.342, 0.3397, 0.3627, 0.3297, 0.6628, 0.3725, 0.6268, 0.3958, 0.6183, 0.3752, 0.6391, 0.3573, 0.4246, 0.3793, 0.4169, 0.4006, 0.3793, 0.3787, 0.4028, 0.3621, 0.6268, 0.3958, 0.6048, 0.3978, 0.6008, 0.3779, 0.6183, 0.3752, 0.4424, 0.3812, 0.4393, 0.4015, 0.4169, 0.4006, 0.4246, 0.3793, 0.6048, 0.3978, 0.5531, 0.3905, 0.5597, 0.357, 0.6008, 0.3779, 0.4829, 0.3585, 0.4909, 0.3919, 0.4393, 0.4015, 0.4424, 0.3812, 0.5531, 0.3905, 0.5219, 0.386, 0.5211, 0.3439, 0.5597, 0.357, 0.5211, 0.3439, 0.5219, 0.386, 0.4909, 0.3919, 0.4829, 0.3585, 0.5773, 0.3402, 0.5998, 0.3448, 0.6008, 0.3779, 0.5597, 0.357, 0.4424, 0.3812, 0.442, 0.3478, 0.4646, 0.3422, 0.4829, 0.3585, 0.5998, 0.3448, 0.6155, 0.342, 0.6183, 0.3752, 0.6008, 0.3779, 0.4246, 0.3793, 0.426, 0.3456, 0.442, 0.3478, 0.4424, 0.3812, 0.6345, 0.3323, 0.6391, 0.3573, 0.6183, 0.3752, 0.6155, 0.342, 0.4246, 0.3793, 0.4028, 0.3621, 0.4064, 0.3365, 0.426, 0.3456, 0.6624, 0.3128, 0.6768, 0.3239, 0.6391, 0.3573, 0.6345, 0.3323, 0.4028, 0.3621, 0.3627, 0.3297, 0.3771, 0.3177, 0.4064, 0.3365, 0.6684, 0.298, 0.6875, 0.3115, 0.6768, 0.3239, 0.6624, 0.3128, 0.3627, 0.3297, 0.3512, 0.3174, 0.3703, 0.3026, 0.3771, 0.3177, 0.6641, 0.2779, 0.6839, 0.28, 0.6875, 0.3115, 0.6684, 0.298, 0.3512, 0.3174, 0.3537, 0.2846, 0.3741, 0.2818, 0.3703, 0.3026, 0.6392, 0.253, 0.6648, 0.2532, 0.6839, 0.28, 0.6641, 0.2779, 0.3537, 0.2846, 0.3727, 0.2564, 0.3989, 0.2556, 0.3741, 0.2818, 0.614, 0.2427, 0.6215, 0.2278, 0.6648, 0.2532, 0.6392, 0.253, 0.3727, 0.2564, 0.4165, 0.2295, 0.4245, 0.2445, 0.3989, 0.2556, 0.5729, 0.2586, 0.5531, 0.2096, 0.6215, 0.2278, 0.614, 0.2427, 0.4165, 0.2295, 0.4853, 0.2101, 0.4664, 0.2597, 0.4245, 0.2445, 0.5729, 0.2586, 0.5639, 0.272, 0.5198, 0.2489, 0.5531, 0.2096, 0.5198, 0.2489, 0.4759, 0.2731, 0.4664, 0.2597, 0.4853, 0.2101, 0.5773, 0.3402, 0.5597, 0.357, 0.5211, 0.3439, 0.5585, 0.3166, 0.5211, 0.3439, 0.4829, 0.3585, 0.4646, 0.3422, 0.4826, 0.3178, 0.5585, 0.3166, 0.5211, 0.3439, 0.5203, 0.2948, 0.5569, 0.2912, 0.5203, 0.2948, 0.5211, 0.3439, 0.4826, 0.3178, 0.4834, 0.2922, 0.5198, 0.2489, 0.5639, 0.272, 0.5569, 0.2912, 0.5203, 0.2948, 0.4834, 0.2922, 0.4759, 0.2731, 0.5198, 0.2489, 0.5203, 0.2948, 0.5255, 0.06897, 0.5189, 0.0679, 0.5189, 0.05968, 0.5364, 0.06207, 0.5189, 0.05968, 0.5189, 0.0679, 0.5124, 0.06896, 0.5015, 0.06204, 0.5312, 0.07383, 0.5255, 0.06897, 0.5364, 0.06207, 0.5428, 0.06409, 0.5015, 0.06204, 0.5124, 0.06896, 0.5066, 0.07381, 0.4951, 0.06405, 0.531, 0.08743, 0.5312, 0.07383, 0.5428, 0.06409, 0.5463, 0.07267, 0.4951, 0.06405, 0.5066, 0.07381, 0.5068, 0.08742, 0.4916, 0.07262, 0.5556, 0.1217, 0.532, 0.1277, 0.5327, 0.09092, 0.5483, 0.08489, 0.5052, 0.09091, 0.5058, 0.1277, 0.4822, 0.1218, 0.4895, 0.08486, 0.531, 0.08743, 0.5463, 0.07267, 0.5483, 0.08489, 0.5327, 0.09092, 0.4895, 0.08486, 0.4916, 0.07262, 0.5068, 0.08742, 0.5052, 0.09091, 0.5381, 0.1584, 0.519, 0.1517, 0.5189, 0.1284, 0.532, 0.1277, 0.5189, 0.1284, 0.519, 0.1517, 0.4999, 0.1584, 0.5058, 0.1277, 0.5327, 0.09092, 0.532, 0.1277, 0.5189, 0.1284, 0.5189, 0.09395, 0.5189, 0.1284, 0.5058, 0.1277, 0.5052, 0.09091, 0.5189, 0.09395, 0.5189, 0.08518, 0.531, 0.08743, 0.5327, 0.09092, 0.5189, 0.09395, 0.5052, 0.09091, 0.5068, 0.08742, 0.5189, 0.08518, 0.5189, 0.09395, 0.5484, 0.1736, 0.538, 0.176, 0.5352, 0.1668, 0.5381, 0.1584, 0.5028, 0.1669, 0.5001, 0.176, 0.4897, 0.1737, 0.4999, 0.1584, 0.5443, 0.1934, 0.5372, 0.1876, 0.538, 0.176, 0.5484, 0.1736, 0.5001, 0.176, 0.5009, 0.1876, 0.494, 0.1934, 0.4897, 0.1737, 0.5198, 0.2008, 0.5288, 0.1918, 0.5372, 0.1876, 0.5443, 0.1934, 0.5009, 0.1876, 0.5092, 0.1916, 0.5198, 0.2008, 0.494, 0.1934, 0.5176, 0.1906, 0.5191, 0.1854, 0.5288, 0.1918, 0.5198, 0.2008, 0.5092, 0.1916, 0.5191, 0.1854, 0.5176, 0.1906, 0.5198, 0.2008, 0.519, 0.1517, 0.5381, 0.1584, 0.5352, 0.1668, 0.519, 0.159, 0.5028, 0.1669, 0.4999, 0.1584, 0.519, 0.1517, 0.519, 0.159, 0.519, 0.159, 0.5352, 0.1668, 0.5311, 0.1716, 0.519, 0.1656, 0.5069, 0.1717, 0.5028, 0.1669, 0.519, 0.159, 0.519, 0.1656, 0.5191, 0.1854, 0.5191, 0.1795, 0.5282, 0.1863, 0.5288, 0.1918, 0.5098, 0.1863, 0.5191, 0.1795, 0.5191, 0.1854, 0.5092, 0.1916, 0.5288, 0.1918, 0.5282, 0.1863, 0.5335, 0.1842, 0.5372, 0.1876, 0.5045, 0.1842, 0.5098, 0.1863, 0.5092, 0.1916, 0.5009, 0.1876, 0.5372, 0.1876, 0.5335, 0.1842, 0.5334, 0.1767, 0.538, 0.176, 0.5046, 0.1768, 0.5045, 0.1842, 0.5009, 0.1876, 0.5001, 0.176, 0.538, 0.176, 0.5334, 0.1767, 0.5311, 0.1716, 0.5352, 0.1668, 0.5069, 0.1717, 0.5046, 0.1768, 0.5001, 0.176, 0.5028, 0.1669, 0.5191, 0.1795, 0.5334, 0.1767, 0.5335, 0.1842, 0.5282, 0.1863, 0.5045, 0.1842, 0.5046, 0.1768, 0.5191, 0.1795, 0.5098, 0.1863, 0.5191, 0.1795, 0.519, 0.1656, 0.5311, 0.1716, 0.5334, 0.1767, 0.5069, 0.1717, 0.519, 0.1656, 0.5191, 0.1795, 0.5046, 0.1768, 0.5198, 0.2008, 0.5443, 0.1934, 0.5531, 0.2096, 0.5198, 0.2489, 0.4853, 0.2101, 0.494, 0.1934, 0.5198, 0.2008, 0.5198, 0.2489, 0.5443, 0.1934, 0.5484, 0.1736, 0.5616, 0.1678, 0.5531, 0.2096, 0.4764, 0.168, 0.4897, 0.1737, 0.494, 0.1934, 0.4853, 0.2101, 0.5484, 0.1736, 0.5381, 0.1584, 0.5595, 0.1493, 0.5616, 0.1678, 0.4784, 0.1494, 0.4999, 0.1584, 0.4897, 0.1737, 0.4764, 0.168, 0.5381, 0.1584, 0.532, 0.1277, 0.5556, 0.1217, 0.5595, 0.1493, 0.4822, 0.1218, 0.5058, 0.1277, 0.4999, 0.1584, 0.4784, 0.1494, 0.5831, 0.1085, 0.5961, 0.1334, 0.5595, 0.1493, 0.5556, 0.1217, 0.4784, 0.1494, 0.4414, 0.1336, 0.4545, 0.1085, 0.4822, 0.1218, 0.5961, 0.1334, 0.6012, 0.1479, 0.5616, 0.1678, 0.5595, 0.1493, 0.4764, 0.168, 0.4363, 0.1482, 0.4414, 0.1336, 0.4784, 0.1494, 0.6055, 0.1651, 0.5531, 0.2096, 0.5616, 0.1678, 0.6012, 0.1479, 0.4764, 0.168, 0.4853, 0.2101, 0.432, 0.1656, 0.4363, 0.1482, 0.531, 0.08743, 0.5189, 0.08518, 0.5189, 0.08387, 0.5289, 0.08496, 0.5189, 0.08387, 0.5189, 0.08518, 0.5068, 0.08742, 0.5089, 0.08495, 0.5312, 0.07383, 0.531, 0.08743, 0.5289, 0.08496, 0.529, 0.07543, 0.5089, 0.08495, 0.5068, 0.08742, 0.5066, 0.07381, 0.5088, 0.07542, 0.5255, 0.06897, 0.5312, 0.07383, 0.529, 0.07543, 0.5238, 0.07051, 0.5088, 0.07542, 0.5066, 0.07381, 0.5124, 0.06896, 0.5141, 0.0705, 0.5189, 0.0679, 0.5255, 0.06897, 0.5238, 0.07051, 0.5189, 0.06947, 0.5141, 0.0705, 0.5124, 0.06896, 0.5189, 0.0679, 0.5189, 0.06947, 0.5189, 0.06947, 0.5238, 0.07051, 0.5216, 0.07497, 0.5189, 0.07426, 0.5163, 0.07497, 0.5141, 0.0705, 0.5189, 0.06947, 0.5189, 0.07426, 0.5238, 0.07051, 0.529, 0.07543, 0.5242, 0.07669, 0.5216, 0.07497, 0.5136, 0.07668, 0.5088, 0.07542, 0.5141, 0.0705, 0.5163, 0.07497, 0.529, 0.07543, 0.5289, 0.08496, 0.5246, 0.07989, 0.5242, 0.07669, 0.5133, 0.07988, 0.5089, 0.08495, 0.5088, 0.07542, 0.5136, 0.07668, 0.5289, 0.08496, 0.5189, 0.08387, 0.5189, 0.07933, 0.5246, 0.07989, 0.5189, 0.07933, 0.5189, 0.08387, 0.5089, 0.08495, 0.5133, 0.07988, 0.5189, 0.07933, 0.5189, 0.07426, 0.5216, 0.07497, 0.5246, 0.07989, 0.5163, 0.07497, 0.5189, 0.07426, 0.5189, 0.07933, 0.5133, 0.07988, 0.5246, 0.07989, 0.5216, 0.07497, 0.5242, 0.07669, 0.5136, 0.07668, 0.5163, 0.07497, 0.5133, 0.07988, 0.5569, 0.2912, 0.5639, 0.272, 0.5718, 0.2773, 0.5684, 0.2929, 0.4681, 0.2786, 0.4759, 0.2731, 0.4834, 0.2922, 0.472, 0.2943, 0.5585, 0.3166, 0.5569, 0.2912, 0.5684, 0.2929, 0.5731, 0.3114, 0.472, 0.2943, 0.4834, 0.2922, 0.4826, 0.3178, 0.4678, 0.3131, 0.5773, 0.3402, 0.5585, 0.3166, 0.5731, 0.3114, 0.5849, 0.3277, 0.4678, 0.3131, 0.4826, 0.3178, 0.4646, 0.3422, 0.4565, 0.33, 0.5639, 0.272, 0.5729, 0.2586, 0.5807, 0.2666, 0.5718, 0.2773, 0.4587, 0.268, 0.4664, 0.2597, 0.4759, 0.2731, 0.4681, 0.2786, 0.5729, 0.2586, 0.614, 0.2427, 0.6117, 0.2557, 0.5807, 0.2666, 0.4271, 0.2577, 0.4245, 0.2445, 0.4664, 0.2597, 0.4587, 0.268, 0.614, 0.2427, 0.6392, 0.253, 0.6325, 0.2629, 0.6117, 0.2557, 0.4061, 0.2655, 0.3989, 0.2556, 0.4245, 0.2445, 0.4271, 0.2577, 0.6392, 0.253, 0.6641, 0.2779, 0.6537, 0.28, 0.6325, 0.2629, 0.3849, 0.2836, 0.3741, 0.2818, 0.3989, 0.2556, 0.4061, 0.2655, 0.6641, 0.2779, 0.6684, 0.298, 0.6561, 0.2976, 0.6537, 0.28, 0.383, 0.3019, 0.3703, 0.3026, 0.3741, 0.2818, 0.3849, 0.2836, 0.6684, 0.298, 0.6624, 0.3128, 0.6528, 0.3102, 0.6561, 0.2976, 0.3869, 0.3146, 0.3771, 0.3177, 0.3703, 0.3026, 0.383, 0.3019, 0.6624, 0.3128, 0.6345, 0.3323, 0.629, 0.3239, 0.6528, 0.3102, 0.4116, 0.3277, 0.4064, 0.3365, 0.3771, 0.3177, 0.3869, 0.3146, 0.6345, 0.3323, 0.6155, 0.342, 0.6144, 0.332, 0.629, 0.3239, 0.4267, 0.3354, 0.426, 0.3456, 0.4064, 0.3365, 0.4116, 0.3277, 0.6155, 0.342, 0.5998, 0.3448, 0.601, 0.3336, 0.6144, 0.332, 0.4403, 0.3365, 0.442, 0.3478, 0.426, 0.3456, 0.4267, 0.3354, 0.5998, 0.3448, 0.5773, 0.3402, 0.5849, 0.3277, 0.601, 0.3336, 0.4565, 0.33, 0.4646, 0.3422, 0.442, 0.3478, 0.4403, 0.3365, 0.601, 0.3336, 0.5849, 0.3277, 0.5906, 0.3215, 0.6018, 0.3285, 0.4504, 0.3239, 0.4565, 0.33, 0.4403, 0.3365, 0.4394, 0.3313, 0.6144, 0.332, 0.601, 0.3336, 0.6018, 0.3285, 0.6133, 0.3271, 0.4394, 0.3313, 0.4403, 0.3365, 0.4267, 0.3354, 0.4276, 0.3304, 0.629, 0.3239, 0.6144, 0.332, 0.6133, 0.3271, 0.6269, 0.3205, 0.4276, 0.3304, 0.4267, 0.3354, 0.4116, 0.3277, 0.4136, 0.3242, 0.6528, 0.3102, 0.629, 0.3239, 0.6269, 0.3205, 0.6462, 0.3064, 0.4136, 0.3242, 0.4116, 0.3277, 0.3869, 0.3146, 0.3934, 0.3105, 0.6561, 0.2976, 0.6528, 0.3102, 0.6462, 0.3064, 0.6495, 0.2962, 0.3934, 0.3105, 0.3869, 0.3146, 0.383, 0.3019, 0.3897, 0.3002, 0.6537, 0.28, 0.6561, 0.2976, 0.6495, 0.2962, 0.6478, 0.2835, 0.3897, 0.3002, 0.383, 0.3019, 0.3849, 0.2836, 0.391, 0.2871, 0.6325, 0.2629, 0.6537, 0.28, 0.6478, 0.2835, 0.6298, 0.2673, 0.391, 0.2871, 0.3849, 0.2836, 0.4061, 0.2655, 0.4089, 0.27, 0.6117, 0.2557, 0.6325, 0.2629, 0.6298, 0.2673, 0.6126, 0.2616, 0.4089, 0.27, 0.4061, 0.2655, 0.4271, 0.2577, 0.4263, 0.2637, 0.5807, 0.2666, 0.6117, 0.2557, 0.6126, 0.2616, 0.5852, 0.271, 0.4263, 0.2637, 0.4271, 0.2577, 0.4587, 0.268, 0.4544, 0.2726, 0.5718, 0.2773, 0.5807, 0.2666, 0.5852, 0.271, 0.5781, 0.2819, 0.4544, 0.2726, 0.4587, 0.268, 0.4681, 0.2786, 0.4618, 0.2834, 0.5849, 0.3277, 0.5731, 0.3114, 0.5795, 0.3093, 0.5906, 0.3215, 0.4612, 0.3112, 0.4678, 0.3131, 0.4565, 0.33, 0.4504, 0.3239, 0.5731, 0.3114, 0.5684, 0.2929, 0.5775, 0.2938, 0.5795, 0.3093, 0.4628, 0.2954, 0.472, 0.2943, 0.4678, 0.3131, 0.4612, 0.3112, 0.5684, 0.2929, 0.5718, 0.2773, 0.5781, 0.2819, 0.5775, 0.2938, 0.4618, 0.2834, 0.4681, 0.2786, 0.472, 0.2943, 0.4628, 0.2954, 0.5219, 0.386, 0.5531, 0.3905, 0.5532, 0.4331, 0.523, 0.4336, 0.4928, 0.4345, 0.4909, 0.3919, 0.5219, 0.386, 0.523, 0.4336, 0.5531, 0.3905, 0.6048, 0.3978, 0.6098, 0.4315, 0.5532, 0.4331, 0.4359, 0.4357, 0.4393, 0.4015, 0.4909, 0.3919, 0.4928, 0.4345, 0.6048, 0.3978, 0.6268, 0.3958, 0.6482, 0.4193, 0.6098, 0.4315, 0.3965, 0.4254, 0.4169, 0.4006, 0.4393, 0.4015, 0.4359, 0.4357, 0.6268, 0.3958, 0.6628, 0.3725, 0.6921, 0.3883, 0.6482, 0.4193, 0.3503, 0.3962, 0.3793, 0.3787, 0.4169, 0.4006, 0.3965, 0.4254, 0.6628, 0.3725, 0.6974, 0.3327, 0.7263, 0.3418, 0.6921, 0.3883, 0.3128, 0.3506, 0.342, 0.3397, 0.3793, 0.3787, 0.3503, 0.3962, 0.6974, 0.3327, 0.7073, 0.3101, 0.7359, 0.3121, 0.7263, 0.3418, 0.3011, 0.3206, 0.3307, 0.3169, 0.342, 0.3397, 0.3128, 0.3506, 0.7073, 0.3101, 0.7153, 0.2654, 0.7299, 0.2564, 0.7359, 0.3121, 0.3049, 0.2611, 0.3205, 0.2703, 0.3307, 0.3169, 0.3011, 0.3206, 0.7153, 0.2654, 0.6764, 0.2332, 0.6982, 0.2169, 0.7299, 0.2564, 0.3374, 0.2192, 0.3603, 0.2359, 0.3205, 0.2703, 0.3049, 0.2611, 0.6764, 0.2332, 0.6474, 0.2005, 0.6631, 0.1907, 0.6982, 0.2169, 0.3735, 0.1919, 0.3897, 0.2019, 0.3603, 0.2359, 0.3374, 0.2192, 0.6269, 0.01561, 0.6494, 0.02238, 0.6605, 0.07608, 0.6214, 0.04809, 0.3768, 0.0753, 0.3888, 0.02159, 0.4113, 0.01513, 0.4164, 0.04763, 0.5675, 0.000144, 0.6269, 0.01561, 0.6214, 0.04809, 0.5772, 0.0328, 0.4164, 0.04763, 0.4113, 0.01513, 0.4706, 0.000144, 0.4608, 0.03266, 0.5189, 0.02489, 0.5675, 0.000144, 0.5772, 0.0328, 0.5474, 0.04172, 0.4608, 0.03266, 0.4706, 0.000144, 0.5189, 0.02489, 0.4905, 0.04167, 0.5403, 0.05381, 0.5189, 0.05029, 0.5189, 0.02489, 0.5474, 0.04172, 0.5189, 0.02489, 0.5189, 0.05029, 0.4976, 0.05377, 0.4905, 0.04167, 0.5519, 0.05834, 0.5403, 0.05381, 0.5474, 0.04172, 0.5581, 0.05387, 0.4905, 0.04167, 0.4976, 0.05377, 0.486, 0.05827, 0.4798, 0.05378, 0.5551, 0.0619, 0.5519, 0.05834, 0.5581, 0.05387, 0.577, 0.058, 0.4798, 0.05378, 0.486, 0.05827, 0.4828, 0.06183, 0.4609, 0.05785, 0.5638, 0.07659, 0.5551, 0.0619, 0.577, 0.058, 0.6117, 0.07827, 0.4609, 0.05785, 0.4828, 0.06183, 0.474, 0.07651, 0.4259, 0.07799, 0.577, 0.058, 0.5772, 0.0328, 0.6214, 0.04809, 0.6117, 0.07827, 0.4164, 0.04763, 0.4608, 0.03266, 0.4609, 0.05785, 0.4259, 0.07799, 0.577, 0.058, 0.5581, 0.05387, 0.5474, 0.04172, 0.5772, 0.0328, 0.4905, 0.04167, 0.4798, 0.05378, 0.4609, 0.05785, 0.4608, 0.03266, 0.6267, 0.1114, 0.6117, 0.07827, 0.6214, 0.04809, 0.6605, 0.07608, 0.4164, 0.04763, 0.4259, 0.07799, 0.4106, 0.1112, 0.3768, 0.0753, 0.5831, 0.1085, 0.5638, 0.07659, 0.6117, 0.07827, 0.6267, 0.1114, 0.4259, 0.07799, 0.474, 0.07651, 0.4545, 0.1085, 0.4106, 0.1112, 0.5961, 0.1334, 0.6295, 0.1305, 0.6235, 0.1468, 0.6012, 0.1479, 0.4137, 0.1472, 0.4076, 0.1306, 0.4414, 0.1336, 0.4363, 0.1482, 0.5831, 0.1085, 0.6267, 0.1114, 0.6295, 0.1305, 0.5961, 0.1334, 0.4076, 0.1306, 0.4106, 0.1112, 0.4545, 0.1085, 0.4414, 0.1336, 0.6055, 0.1651, 0.6012, 0.1479, 0.6235, 0.1468, 0.6193, 0.1598, 0.4137, 0.1472, 0.4363, 0.1482, 0.432, 0.1656, 0.418, 0.1604, 0.6055, 0.1651, 0.6193, 0.1598, 0.6631, 0.1907, 0.6474, 0.2005, 0.3735, 0.1919, 0.418, 0.1604, 0.432, 0.1656, 0.3897, 0.2019, 0.9459, 0.07957, 0.8862, 0.1218, 0.8491, 0.09973, 0.8918, 0.03692, 0.1831, 0.09213, 0.1413, 0.1125, 0.07896, 0.06072, 0.1423, 0.02147, 0.8918, 0.03692, 0.8491, 0.09973, 0.7885, 0.08083, 0.8056, 0.01079, 0.2464, 0.07651, 0.1831, 0.09213, 0.1423, 0.02147, 0.2326, 0.003484, 0.8056, 0.01079, 0.7885, 0.08083, 0.687, 0.0772, 0.6724, 0.0222, 0.3499, 0.07596, 0.2464, 0.07651, 0.2326, 0.003484, 0.366, 0.02099, 0.6724, 0.0222, 0.687, 0.0772, 0.6605, 0.07608, 0.6494, 0.02238, 0.3768, 0.0753, 0.3499, 0.07596, 0.366, 0.02099, 0.3888, 0.02159, 0.6267, 0.1114, 0.6605, 0.07608, 0.687, 0.0772, 0.6295, 0.1305, 0.3499, 0.07596, 0.3768, 0.0753, 0.4106, 0.1112, 0.4076, 0.1306, 0.7299, 0.2564, 0.6982, 0.2169, 0.7602, 0.1932, 0.789, 0.2333, 0.2716, 0.1939, 0.3374, 0.2192, 0.3049, 0.2611, 0.2413, 0.237, 0.9945, 0.1677, 0.9091, 0.1833, 0.8862, 0.1218, 0.9459, 0.07957, 0.1413, 0.1125, 0.1079, 0.1791, 0.01183, 0.1554, 0.07896, 0.06072, 0.9117, 0.4024, 0.8629, 0.3386, 0.8941, 0.3019, 0.9629, 0.3448, 0.1238, 0.3155, 0.1606, 0.3568, 0.1064, 0.4327, 0.04397, 0.367, 0.9629, 0.3448, 0.8941, 0.3019, 0.9154, 0.2598, 0.9999, 0.2546, 0.09896, 0.267, 0.1238, 0.3155, 0.04397, 0.367, 0.000144, 0.2591, 0.9999, 0.2546, 0.9154, 0.2598, 0.9091, 0.1833, 0.9945, 0.1677, 0.1079, 0.1791, 0.09896, 0.267, 0.000144, 0.2591, 0.01183, 0.1554, 0.7495, 0.3347, 0.7359, 0.3121, 0.7663, 0.3008, 0.7892, 0.3137, 0.2674, 0.3101, 0.3011, 0.3206, 0.2882, 0.3465, 0.243, 0.3256, 0.7892, 0.3137, 0.7663, 0.3008, 0.8153, 0.2764, 0.8462, 0.2934, 0.2131, 0.2852, 0.2674, 0.3101, 0.243, 0.3256, 0.1785, 0.305, 0.8462, 0.2934, 0.8153, 0.2764, 0.845, 0.2564, 0.8735, 0.2659, 0.1797, 0.2633, 0.2131, 0.2852, 0.1785, 0.305, 0.1471, 0.2743, 0.8735, 0.2659, 0.845, 0.2564, 0.8591, 0.2282, 0.887, 0.2338, 0.1628, 0.2317, 0.1797, 0.2633, 0.1471, 0.2743, 0.1315, 0.2376, 0.8424, 0.1952, 0.875, 0.1847, 0.887, 0.2338, 0.8591, 0.2282, 0.1315, 0.2376, 0.1452, 0.1827, 0.1768, 0.1962, 0.1628, 0.2317, 0.9091, 0.1833, 0.9154, 0.2598, 0.887, 0.2338, 0.875, 0.1847, 0.1315, 0.2376, 0.09896, 0.267, 0.1079, 0.1791, 0.1452, 0.1827, 0.9154, 0.2598, 0.8941, 0.3019, 0.8735, 0.2659, 0.887, 0.2338, 0.1471, 0.2743, 0.1238, 0.3155, 0.09896, 0.267, 0.1315, 0.2376, 0.8941, 0.3019, 0.8629, 0.3386, 0.8462, 0.2934, 0.8735, 0.2659, 0.1785, 0.305, 0.1606, 0.3568, 0.1238, 0.3155, 0.1471, 0.2743, 0.8629, 0.3386, 0.7943, 0.3641, 0.7892, 0.3137, 0.8462, 0.2934, 0.243, 0.3256, 0.2398, 0.3826, 0.1606, 0.3568, 0.1785, 0.305, 0.7702, 0.3795, 0.7495, 0.3347, 0.7892, 0.3137, 0.7943, 0.3641, 0.243, 0.3256, 0.2882, 0.3465, 0.2681, 0.3987, 0.2398, 0.3826, 0.8455, 0.45, 0.7943, 0.3641, 0.8629, 0.3386, 0.9117, 0.4024, 0.1606, 0.3568, 0.2398, 0.3826, 0.1853, 0.4841, 0.1064, 0.4327, 0.8159, 0.4454, 0.7706, 0.4443, 0.7557, 0.4186, 0.7702, 0.3795, 0.287, 0.4429, 0.2714, 0.4733, 0.2193, 0.4772, 0.2681, 0.3987, 0.8159, 0.4454, 0.7702, 0.3795, 0.7943, 0.3641, 0.8455, 0.45, 0.2398, 0.3826, 0.2681, 0.3987, 0.2193, 0.4772, 0.1853, 0.4841, 0.8198, 0.4681, 0.8159, 0.4454, 0.8455, 0.45, 0.1853, 0.4841, 0.2193, 0.4772, 0.2159, 0.5036, 0.7359, 0.3121, 0.7299, 0.2564, 0.789, 0.2333, 0.7663, 0.3008, 0.2413, 0.237, 0.3049, 0.2611, 0.3011, 0.3206, 0.2674, 0.3101, 0.789, 0.2333, 0.8096, 0.2339, 0.8153, 0.2764, 0.7663, 0.3008, 0.2131, 0.2852, 0.2192, 0.2374, 0.2413, 0.237, 0.2674, 0.3101, 0.8096, 0.2339, 0.8293, 0.2196, 0.845, 0.2564, 0.8153, 0.2764, 0.1797, 0.2633, 0.1991, 0.2225, 0.2192, 0.2374, 0.2131, 0.2852, 0.8424, 0.1952, 0.8591, 0.2282, 0.845, 0.2564, 0.8293, 0.2196, 0.1797, 0.2633, 0.1628, 0.2317, 0.1768, 0.1962, 0.1991, 0.2225, 0.687, 0.0772, 0.7885, 0.08083, 0.7865, 0.1176, 0.7155, 0.1397, 0.2467, 0.1148, 0.2464, 0.07651, 0.3499, 0.07596, 0.3195, 0.1394, 0.7602, 0.1932, 0.7155, 0.1397, 0.7865, 0.1176, 0.7855, 0.1523, 0.2467, 0.1148, 0.3195, 0.1394, 0.2716, 0.1939, 0.246, 0.151, 0.6982, 0.2169, 0.6631, 0.1907, 0.7155, 0.1397, 0.7602, 0.1932, 0.3195, 0.1394, 0.3735, 0.1919, 0.3374, 0.2192, 0.2716, 0.1939, 0.6631, 0.1907, 0.6235, 0.1468, 0.6295, 0.1305, 0.7155, 0.1397, 0.4076, 0.1306, 0.4137, 0.1472, 0.3735, 0.1919, 0.3195, 0.1394, 0.6295, 0.1305, 0.687, 0.0772, 0.7155, 0.1397, 0.3195, 0.1394, 0.3499, 0.07596, 0.4076, 0.1306, 0.6631, 0.1907, 0.6193, 0.1598, 0.6235, 0.1468, 0.4137, 0.1472, 0.418, 0.1604, 0.3735, 0.1919, 0.8424, 0.1952, 0.8374, 0.1564, 0.8582, 0.1378, 0.875, 0.1847, 0.1717, 0.1323, 0.1966, 0.1552, 0.1768, 0.1962, 0.1452, 0.1827, 0.9091, 0.1833, 0.875, 0.1847, 0.8582, 0.1378, 0.8862, 0.1218, 0.1717, 0.1323, 0.1452, 0.1827, 0.1079, 0.1791, 0.1413, 0.1125, 0.7855, 0.1523, 0.7865, 0.1176, 0.8582, 0.1378, 0.8374, 0.1564, 0.1717, 0.1323, 0.2467, 0.1148, 0.246, 0.151, 0.1966, 0.1552, 0.7885, 0.08083, 0.8491, 0.09973, 0.8582, 0.1378, 0.7865, 0.1176, 0.1717, 0.1323, 0.1831, 0.09213, 0.2464, 0.07651, 0.2467, 0.1148, 0.8862, 0.1218, 0.8582, 0.1378, 0.8491, 0.09973, 0.1831, 0.09213, 0.1717, 0.1323, 0.1413, 0.1125, 0.5062, 0.9049, 0.4324, 0.8949, 0.4388, 0.8702, 0.4911, 0.8817, 0.3159, 0.8682, 0.3216, 0.8932, 0.2472, 0.9012, 0.263, 0.8783, 0.5062, 0.9049, 0.4911, 0.8817, 0.5728, 0.8605, 0.6048, 0.8799, 0.1815, 0.8547, 0.263, 0.8783, 0.2472, 0.9012, 0.1487, 0.8733, 0.6048, 0.8799, 0.5728, 0.8605, 0.5864, 0.794, 0.62, 0.7916, 0.1697, 0.7875, 0.1815, 0.8547, 0.1487, 0.8733, 0.1361, 0.7841, 0.62, 0.7916, 0.5864, 0.794, 0.549, 0.7464, 0.5638, 0.7392, 0.2087, 0.7409, 0.1697, 0.7875, 0.1361, 0.7841, 0.1941, 0.7332, 0.5638, 0.7392, 0.549, 0.7464, 0.5003, 0.7117, 0.5083, 0.6977, 0.2584, 0.7075, 0.2087, 0.7409, 0.1941, 0.7332, 0.2508, 0.6932, 0.5083, 0.6977, 0.5003, 0.7117, 0.4386, 0.6807, 0.4348, 0.6589, 0.321, 0.678, 0.2584, 0.7075, 0.2508, 0.6932, 0.3253, 0.6562, 0.5003, 0.7117, 0.5057, 0.7309, 0.453, 0.7, 0.4386, 0.6807, 0.3061, 0.697, 0.2525, 0.7266, 0.2584, 0.7075, 0.321, 0.678, 0.549, 0.7464, 0.5429, 0.7558, 0.5057, 0.7309, 0.5003, 0.7117, 0.2525, 0.7266, 0.2146, 0.7504, 0.2087, 0.7409, 0.2584, 0.7075, 0.5864, 0.794, 0.5681, 0.7874, 0.5429, 0.7558, 0.549, 0.7464, 0.2146, 0.7504, 0.1883, 0.7814, 0.1697, 0.7875, 0.2087, 0.7409, 0.5728, 0.8605, 0.5555, 0.8264, 0.5681, 0.7874, 0.5864, 0.794, 0.1883, 0.7814, 0.1998, 0.8209, 0.1815, 0.8547, 0.1697, 0.7875, 0.4911, 0.8817, 0.5012, 0.8444, 0.5555, 0.8264, 0.5728, 0.8605, 0.1998, 0.8209, 0.2538, 0.8405, 0.263, 0.8783, 0.1815, 0.8547, 0.4911, 0.8817, 0.4388, 0.8702, 0.4578, 0.84, 0.5012, 0.8444, 0.2976, 0.8374, 0.3159, 0.8682, 0.263, 0.8783, 0.2538, 0.8405, 0.7602, 0.1932, 0.7855, 0.1523, 0.796, 0.177, 0.7832, 0.1874, 0.2336, 0.1756, 0.246, 0.151, 0.2716, 0.1939, 0.247, 0.1871, 0.391, 0.6119, 0.4348, 0.6589, 0.4386, 0.6807, 0.3948, 0.6861, 0.321, 0.678, 0.3253, 0.6562, 0.3699, 0.6102, 0.3648, 0.6844, 0.789, 0.2333, 0.7602, 0.1932, 0.7832, 0.1874, 0.8096, 0.2339, 0.247, 0.1871, 0.2716, 0.1939, 0.2413, 0.237, 0.2192, 0.2374, 0.3917, 0.8621, 0.4016, 0.8415, 0.4388, 0.8702, 0.4324, 0.8949, 0.3159, 0.8682, 0.354, 0.8403, 0.3634, 0.8613, 0.3216, 0.8932, 0.4386, 0.6807, 0.453, 0.7, 0.435, 0.7183, 0.3948, 0.6861, 0.3237, 0.7157, 0.3061, 0.697, 0.321, 0.678, 0.3648, 0.6844, 0.4337, 0.7297, 0.3847, 0.7103, 0.3948, 0.6861, 0.435, 0.7183, 0.3648, 0.6844, 0.3744, 0.709, 0.3247, 0.7272, 0.3237, 0.7157, 0.411, 0.7477, 0.3847, 0.7103, 0.4337, 0.7297, 0.4278, 0.7428, 0.3247, 0.7272, 0.3744, 0.709, 0.347, 0.7458, 0.3303, 0.7405, 0.4181, 0.7849, 0.3847, 0.7954, 0.3847, 0.7103, 0.411, 0.7477, 0.3744, 0.709, 0.3723, 0.7945, 0.339, 0.7831, 0.347, 0.7458, 0.4016, 0.8415, 0.3847, 0.7954, 0.4181, 0.7849, 0.4313, 0.8175, 0.339, 0.7831, 0.3723, 0.7945, 0.354, 0.8403, 0.3248, 0.8155, 0.4388, 0.8702, 0.4016, 0.8415, 0.4313, 0.8175, 0.4578, 0.84, 0.3248, 0.8155, 0.354, 0.8403, 0.3159, 0.8682, 0.2976, 0.8374, 0.8096, 0.2339, 0.8163, 0.2031, 0.8251, 0.2098, 0.8293, 0.2196, 0.1998, 0.2148, 0.2098, 0.2062, 0.2192, 0.2374, 0.1991, 0.2225, 0.8096, 0.2339, 0.7832, 0.1874, 0.8022, 0.1846, 0.8163, 0.2031, 0.2265, 0.1831, 0.247, 0.1871, 0.2192, 0.2374, 0.2098, 0.2062, 0.7832, 0.1874, 0.796, 0.177, 0.8022, 0.1846, 0.2265, 0.1831, 0.2336, 0.1756, 0.247, 0.1871, 0.4578, 0.84, 0.4313, 0.8175, 0.4485, 0.8046, 0.4734, 0.8247, 0.3079, 0.802, 0.3248, 0.8155, 0.2976, 0.8374, 0.2824, 0.8215, 0.4313, 0.8175, 0.4181, 0.7849, 0.4359, 0.7796, 0.4485, 0.8046, 0.3212, 0.7772, 0.339, 0.7831, 0.3248, 0.8155, 0.3079, 0.802, 0.4181, 0.7849, 0.411, 0.7477, 0.4237, 0.7542, 0.4359, 0.7796, 0.3341, 0.752, 0.347, 0.7458, 0.339, 0.7831, 0.3212, 0.7772, 0.411, 0.7477, 0.4278, 0.7428, 0.4379, 0.7498, 0.4237, 0.7542, 0.3199, 0.7473, 0.3303, 0.7405, 0.347, 0.7458, 0.3341, 0.752, 0.4278, 0.7428, 0.4337, 0.7297, 0.4454, 0.732, 0.4379, 0.7498, 0.3129, 0.7292, 0.3247, 0.7272, 0.3303, 0.7405, 0.3199, 0.7473, 0.4337, 0.7297, 0.435, 0.7183, 0.441, 0.7244, 0.4454, 0.732, 0.3175, 0.7217, 0.3237, 0.7157, 0.3247, 0.7272, 0.3129, 0.7292, 0.435, 0.7183, 0.453, 0.7, 0.4553, 0.7137, 0.441, 0.7244, 0.3035, 0.7107, 0.3061, 0.697, 0.3237, 0.7157, 0.3175, 0.7217, 0.5012, 0.8444, 0.4578, 0.84, 0.4734, 0.8247, 0.5125, 0.8288, 0.2824, 0.8215, 0.2976, 0.8374, 0.2538, 0.8405, 0.243, 0.8246, 0.5555, 0.8264, 0.5012, 0.8444, 0.5125, 0.8288, 0.5509, 0.8118, 0.243, 0.8246, 0.2538, 0.8405, 0.1998, 0.8209, 0.2048, 0.8064, 0.5681, 0.7874, 0.5555, 0.8264, 0.5509, 0.8118, 0.5521, 0.7877, 0.2048, 0.8064, 0.1998, 0.8209, 0.1883, 0.7814, 0.2043, 0.7822, 0.5429, 0.7558, 0.5681, 0.7874, 0.5521, 0.7877, 0.5394, 0.7645, 0.2043, 0.7822, 0.1883, 0.7814, 0.2146, 0.7504, 0.2178, 0.7593, 0.5057, 0.7309, 0.5429, 0.7558, 0.5394, 0.7645, 0.5084, 0.7431, 0.2178, 0.7593, 0.2146, 0.7504, 0.2525, 0.7266, 0.2494, 0.7387, 0.453, 0.7, 0.5057, 0.7309, 0.5084, 0.7431, 0.4553, 0.7137, 0.2494, 0.7387, 0.2525, 0.7266, 0.3061, 0.697, 0.3035, 0.7107, 0.4379, 0.7498, 0.4454, 0.732, 0.4708, 0.7484, 0.4548, 0.7617, 0.287, 0.745, 0.3129, 0.7292, 0.3199, 0.7473, 0.3027, 0.7587, 0.4548, 0.7617, 0.4708, 0.7484, 0.4889, 0.7705, 0.4754, 0.7839, 0.2683, 0.7667, 0.287, 0.745, 0.3027, 0.7587, 0.2814, 0.7805, 0.4754, 0.7839, 0.4889, 0.7705, 0.5037, 0.7876, 0.4945, 0.8025, 0.253, 0.7834, 0.2683, 0.7667, 0.2814, 0.7805, 0.2618, 0.7986, 0.4945, 0.8025, 0.5037, 0.7876, 0.5186, 0.7916, 0.5168, 0.8073, 0.2379, 0.787, 0.253, 0.7834, 0.2618, 0.7986, 0.2392, 0.8029, 0.5125, 0.8288, 0.4734, 0.8247, 0.4945, 0.8025, 0.5168, 0.8073, 0.2618, 0.7986, 0.2824, 0.8215, 0.243, 0.8246, 0.2392, 0.8029, 0.4485, 0.8046, 0.4754, 0.7839, 0.4945, 0.8025, 0.4734, 0.8247, 0.2618, 0.7986, 0.2814, 0.7805, 0.3079, 0.802, 0.2824, 0.8215, 0.4485, 0.8046, 0.4359, 0.7796, 0.4548, 0.7617, 0.4754, 0.7839, 0.3027, 0.7587, 0.3212, 0.7772, 0.3079, 0.802, 0.2814, 0.7805, 0.4379, 0.7498, 0.4548, 0.7617, 0.4359, 0.7796, 0.4237, 0.7542, 0.3212, 0.7772, 0.3027, 0.7587, 0.3199, 0.7473, 0.3341, 0.752, 0.441, 0.7244, 0.4553, 0.7137, 0.4708, 0.7484, 0.4454, 0.732, 0.287, 0.745, 0.3035, 0.7107, 0.3175, 0.7217, 0.3129, 0.7292, 0.5084, 0.7431, 0.4889, 0.7705, 0.4708, 0.7484, 0.4553, 0.7137, 0.287, 0.745, 0.2683, 0.7667, 0.2494, 0.7387, 0.3035, 0.7107, 0.5394, 0.7645, 0.5037, 0.7876, 0.4889, 0.7705, 0.5084, 0.7431, 0.2683, 0.7667, 0.253, 0.7834, 0.2178, 0.7593, 0.2494, 0.7387, 0.5521, 0.7877, 0.5186, 0.7916, 0.5037, 0.7876, 0.5394, 0.7645, 0.253, 0.7834, 0.2379, 0.787, 0.2043, 0.7822, 0.2178, 0.7593, 0.5509, 0.8118, 0.5168, 0.8073, 0.5186, 0.7916, 0.5521, 0.7877, 0.2379, 0.787, 0.2392, 0.8029, 0.2048, 0.8064, 0.2043, 0.7822, 0.5125, 0.8288, 0.5168, 0.8073, 0.5509, 0.8118, 0.2048, 0.8064, 0.2392, 0.8029, 0.243, 0.8246, 0.5083, 0.6977, 0.4348, 0.6589, 0.4841, 0.6288, 0.5434, 0.6835, 0.2769, 0.6251, 0.3253, 0.6562, 0.2508, 0.6932, 0.2161, 0.6781, 0.5638, 0.7392, 0.5083, 0.6977, 0.5434, 0.6835, 0.5811, 0.7269, 0.2161, 0.6781, 0.2508, 0.6932, 0.1941, 0.7332, 0.1772, 0.7204, 0.62, 0.7916, 0.5638, 0.7392, 0.5811, 0.7269, 0.6167, 0.76, 0.1772, 0.7204, 0.1941, 0.7332, 0.1361, 0.7841, 0.1404, 0.7524, 0.7075, 0.7599, 0.62, 0.7916, 0.6167, 0.76, 0.6606, 0.7412, 0.1404, 0.7524, 0.1361, 0.7841, 0.04953, 0.7488, 0.09704, 0.7321, 0.7455, 0.6521, 0.7075, 0.7599, 0.6606, 0.7412, 0.6773, 0.6704, 0.09704, 0.7321, 0.04953, 0.7488, 0.01941, 0.6397, 0.08356, 0.662, 0.7408, 0.5724, 0.7455, 0.6521, 0.6773, 0.6704, 0.6714, 0.5927, 0.08356, 0.662, 0.01941, 0.6397, 0.03366, 0.5644, 0.09282, 0.5899, 0.6773, 0.6704, 0.5434, 0.6835, 0.4841, 0.6288, 0.6714, 0.5927, 0.2769, 0.6251, 0.2161, 0.6781, 0.08356, 0.662, 0.09282, 0.5899, 0.6773, 0.6704, 0.6606, 0.7412, 0.5811, 0.7269, 0.5434, 0.6835, 0.1772, 0.7204, 0.09704, 0.7321, 0.08356, 0.662, 0.2161, 0.6781, 0.6606, 0.7412, 0.6167, 0.76, 0.5811, 0.7269, 0.1772, 0.7204, 0.1404, 0.7524, 0.09704, 0.7321, 0.8424, 0.1952, 0.8293, 0.2196, 0.8346, 0.2069, 0.8347, 0.207, 0.03366, 0.5644, 0.05122, 0.5227, 0.145, 0.5626, 0.09282, 0.5899, 0.6204, 0.5657, 0.6714, 0.5927, 0.4841, 0.6288, 0.4981, 0.5523, 0.2769, 0.6251, 0.09282, 0.5899, 0.145, 0.5626, 0.2642, 0.5501, 0.391, 0.6119, 0.4981, 0.5523, 0.4841, 0.6288, 0.4348, 0.6589, 0.2769, 0.6251, 0.2642, 0.5501, 0.3699, 0.6102, 0.3253, 0.6562])
me_suzanne.materials.append(mat_material_001)
me_suzanne.update()

# ---- objects
ob_light = bpy.data.objects.new('Light', light_light)
ob_camera = bpy.data.objects.new('Camera', cam_camera)
ob_suzanne = bpy.data.objects.new('Suzanne', me_suzanne)

# ---- transforms, parenting, visibility, modifiers, constraints
ob_light.location = (4.076, 1.005, 5.904)
ob_light.rotation_euler = (0.6503, 0.05522, 1.866)
ob_light.lock_rotations_4d = False
ob_light.empty_display_type = 'ARROWS'
ob_light.color = (0.0, 0.0, 0.0, 0.0)
ob_light.lineart.crease_threshold = 0.0
ob_camera.location = (7.359, -6.926, 4.958)
ob_camera.rotation_euler = (1.109, 0.0, 0.8149)
ob_camera.lock_rotations_4d = False
ob_camera.empty_display_type = 'ARROWS'
ob_camera.color = (0.0, 0.0, 0.0, 0.0)
ob_camera.display_type = 'WIRE'
ob_camera.lineart.crease_threshold = 0.0
ob_suzanne.location = (0.0, 0.0, 0.0)

# ---- collection membership
col_collection.objects.link(ob_light)
col_collection.objects.link(ob_camera)
col_collection.objects.link(ob_suzanne)

# ---- scene / render settings (as saved in the file)
scene.camera = ob_camera
scene.frame_start = 1; scene.frame_end = 250; scene.frame_set(1)
scene.render.engine = 'BLENDER_EEVEE_NEXT'
scene.cycles.sampling_pattern = 'TABULATED_SOBOL'
scene.cycles.use_light_tree = False
scene.view_settings.view_transform = 'Filmic'
bpy.context.view_layer.update()
